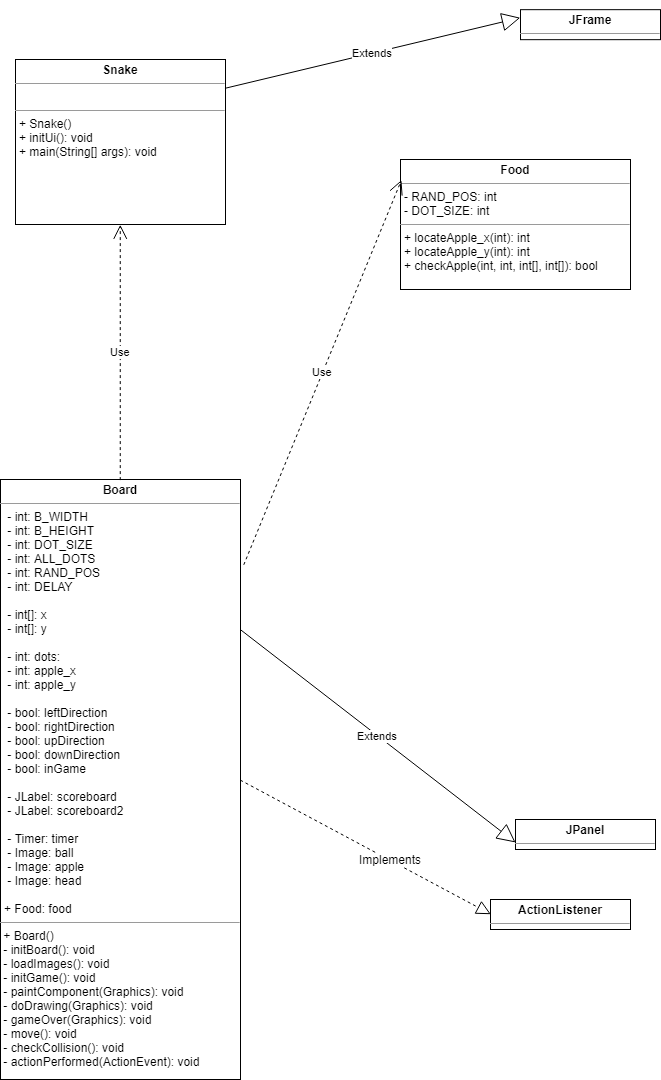

The diagram above was exported from draw.io. Its source (the exported page's mxGraphModel, read from the mxfile embedded in the PNG):
<mxGraphModel dx="582" dy="1990" grid="1" gridSize="10" guides="1" tooltips="1" connect="1" arrows="1" fold="1" page="1" pageScale="1" pageWidth="827" pageHeight="1169" background="#ffffff" math="0" shadow="0">
  <root>
    <mxCell id="0" />
    <mxCell id="1" parent="0" />
    <mxCell id="eKtmnv-6mM7z_nRozBRa-14" value="&lt;p style=&quot;margin: 0px ; margin-top: 4px ; text-align: center&quot;&gt;&lt;b&gt;Snake&lt;/b&gt;&lt;/p&gt;&lt;hr size=&quot;1&quot;&gt;&lt;p style=&quot;margin: 0px ; margin-left: 4px&quot;&gt;&lt;br&gt;&lt;/p&gt;&lt;hr size=&quot;1&quot;&gt;&lt;p style=&quot;margin: 0px ; margin-left: 4px&quot;&gt;+ Snake()&lt;/p&gt;&lt;p style=&quot;margin: 0px ; margin-left: 4px&quot;&gt;+ initUi(): void&lt;/p&gt;&lt;p style=&quot;margin: 0px ; margin-left: 4px&quot;&gt;+ main(String[] args): void&lt;/p&gt;" style="verticalAlign=top;align=left;overflow=fill;fontSize=12;fontFamily=Helvetica;html=1;" parent="1" vertex="1">
      <mxGeometry x="145" y="-1060" width="210" height="165" as="geometry" />
    </mxCell>
    <mxCell id="eKtmnv-6mM7z_nRozBRa-19" value="&lt;p style=&quot;margin: 0px ; margin-top: 4px ; text-align: center&quot;&gt;&lt;b&gt;Board&lt;/b&gt;&lt;/p&gt;&lt;hr size=&quot;1&quot;&gt;&lt;p style=&quot;margin: 0px ; margin-left: 4px&quot;&gt;&lt;span&gt;&amp;nbsp;- int: B_WIDTH&lt;/span&gt;&lt;br&gt;&lt;/p&gt;&lt;p style=&quot;margin: 0px ; margin-left: 4px&quot;&gt;&amp;nbsp;- int: B_HEIGHT&lt;/p&gt;&lt;p style=&quot;margin: 0px ; margin-left: 4px&quot;&gt;&amp;nbsp;- int: DOT_SIZE&lt;/p&gt;&lt;p style=&quot;margin: 0px ; margin-left: 4px&quot;&gt;&amp;nbsp;- int: ALL_DOTS&lt;/p&gt;&lt;p style=&quot;margin: 0px ; margin-left: 4px&quot;&gt;&amp;nbsp;- int: RAND_POS&lt;/p&gt;&lt;p style=&quot;margin: 0px ; margin-left: 4px&quot;&gt;&amp;nbsp;- int: DELAY&lt;/p&gt;&lt;p style=&quot;margin: 0px ; margin-left: 4px&quot;&gt;&lt;br&gt;&lt;/p&gt;&lt;p style=&quot;margin: 0px ; margin-left: 4px&quot;&gt;&amp;nbsp;- int[]: x&lt;/p&gt;&lt;p style=&quot;margin: 0px ; margin-left: 4px&quot;&gt;&amp;nbsp;- int[]: y&lt;/p&gt;&lt;p style=&quot;margin: 0px ; margin-left: 4px&quot;&gt;&lt;br&gt;&lt;/p&gt;&lt;p style=&quot;margin: 0px ; margin-left: 4px&quot;&gt;&amp;nbsp;- int: dots:&lt;/p&gt;&lt;p style=&quot;margin: 0px ; margin-left: 4px&quot;&gt;&amp;nbsp;- int: apple_x&lt;/p&gt;&lt;p style=&quot;margin: 0px ; margin-left: 4px&quot;&gt;&amp;nbsp;- int: apple_y&lt;/p&gt;&lt;p style=&quot;margin: 0px ; margin-left: 4px&quot;&gt;&lt;br&gt;&lt;/p&gt;&lt;p style=&quot;margin: 0px ; margin-left: 4px&quot;&gt;&amp;nbsp;- bool: leftDirection&lt;/p&gt;&lt;p style=&quot;margin: 0px ; margin-left: 4px&quot;&gt;&amp;nbsp;- bool: rightDirection&lt;/p&gt;&lt;p style=&quot;margin: 0px ; margin-left: 4px&quot;&gt;&amp;nbsp;- bool: upDirection&lt;/p&gt;&lt;p style=&quot;margin: 0px ; margin-left: 4px&quot;&gt;&amp;nbsp;- bool: downDirection&lt;/p&gt;&lt;p style=&quot;margin: 0px ; margin-left: 4px&quot;&gt;&amp;nbsp;- bool: inGame&lt;/p&gt;&lt;p style=&quot;margin: 0px ; margin-left: 4px&quot;&gt;&lt;br&gt;&lt;/p&gt;&lt;p style=&quot;margin: 0px ; margin-left: 4px&quot;&gt;&amp;nbsp;- JLabel: scoreboard&lt;/p&gt;&lt;p style=&quot;margin: 0px ; margin-left: 4px&quot;&gt;&amp;nbsp;- JLabel: scoreboard2&lt;/p&gt;&lt;p style=&quot;margin: 0px ; margin-left: 4px&quot;&gt;&lt;br&gt;&lt;/p&gt;&lt;p style=&quot;margin: 0px ; margin-left: 4px&quot;&gt;&amp;nbsp;- Timer: timer&lt;/p&gt;&lt;p style=&quot;margin: 0px ; margin-left: 4px&quot;&gt;&amp;nbsp;- Image: ball&lt;/p&gt;&lt;p style=&quot;margin: 0px ; margin-left: 4px&quot;&gt;&amp;nbsp;- Image: apple&lt;/p&gt;&lt;p style=&quot;margin: 0px ; margin-left: 4px&quot;&gt;&amp;nbsp;- Image: head&lt;/p&gt;&lt;p style=&quot;margin: 0px ; margin-left: 4px&quot;&gt;&lt;br&gt;&lt;/p&gt;&lt;p style=&quot;margin: 0px ; margin-left: 4px&quot;&gt;+ Food: food&lt;/p&gt;&lt;hr size=&quot;1&quot;&gt;&amp;nbsp;+ Board()&lt;br&gt;&amp;nbsp;- initBoard(): void&lt;br&gt;&amp;nbsp;- loadImages(): void&lt;br&gt;&amp;nbsp;- initGame(): void&lt;br&gt;&amp;nbsp;- paintComponent(Graphics): void&lt;br&gt;&amp;nbsp;- doDrawing(Graphics): void&lt;br&gt;&amp;nbsp;- gameOver(Graphics): void&lt;br&gt;&amp;nbsp;- move(): void&lt;br&gt;&amp;nbsp;- checkCollision(): void&lt;br&gt;&amp;nbsp;- actionPerformed(ActionEvent): void&lt;br&gt;&lt;br&gt;" style="verticalAlign=top;align=left;overflow=fill;fontSize=12;fontFamily=Helvetica;html=1;" parent="1" vertex="1">
      <mxGeometry x="130" y="-640" width="240" height="600" as="geometry" />
    </mxCell>
    <mxCell id="eKtmnv-6mM7z_nRozBRa-21" value="&lt;p style=&quot;margin: 0px ; margin-top: 4px ; text-align: center&quot;&gt;&lt;b&gt;JPanel&lt;/b&gt;&lt;/p&gt;&lt;hr size=&quot;1&quot;&gt;&lt;div style=&quot;height: 2px&quot;&gt;&lt;/div&gt;" style="verticalAlign=top;align=left;overflow=fill;fontSize=12;fontFamily=Helvetica;html=1;" parent="1" vertex="1">
      <mxGeometry x="645" y="-300" width="140" height="30" as="geometry" />
    </mxCell>
    <mxCell id="eKtmnv-6mM7z_nRozBRa-22" value="Extends" style="endArrow=block;endSize=16;endFill=0;html=1;entryX=0;entryY=0.75;entryDx=0;entryDy=0;exitX=1;exitY=0.25;exitDx=0;exitDy=0;" parent="1" source="eKtmnv-6mM7z_nRozBRa-19" target="eKtmnv-6mM7z_nRozBRa-21" edge="1">
      <mxGeometry width="160" relative="1" as="geometry">
        <mxPoint x="140" y="565" as="sourcePoint" />
        <mxPoint x="300" y="565" as="targetPoint" />
      </mxGeometry>
    </mxCell>
    <mxCell id="WJHCsOlg_e4hRVr4uy2s-4" value="&lt;p style=&quot;margin: 0px ; margin-top: 4px ; text-align: center&quot;&gt;&lt;b&gt;Food&lt;/b&gt;&lt;/p&gt;&lt;hr size=&quot;1&quot;&gt;&lt;p style=&quot;margin: 0px ; margin-left: 4px&quot;&gt;- RAND_POS: int&lt;/p&gt;&lt;p style=&quot;margin: 0px ; margin-left: 4px&quot;&gt;- DOT_SIZE: int&lt;/p&gt;&lt;hr size=&quot;1&quot;&gt;&lt;p style=&quot;margin: 0px ; margin-left: 4px&quot;&gt;+ locateApple_x(int): int&lt;/p&gt;&lt;p style=&quot;margin: 0px ; margin-left: 4px&quot;&gt;+ locateApple_y(int): int&lt;/p&gt;&lt;p style=&quot;margin: 0px ; margin-left: 4px&quot;&gt;+ checkApple(int, int, int[], int[]): bool&lt;/p&gt;&lt;p style=&quot;margin: 0px ; margin-left: 4px&quot;&gt;&lt;br&gt;&lt;/p&gt;" style="verticalAlign=top;align=left;overflow=fill;fontSize=12;fontFamily=Helvetica;html=1;" parent="1" vertex="1">
      <mxGeometry x="530" y="-960" width="230" height="130" as="geometry" />
    </mxCell>
    <mxCell id="WJHCsOlg_e4hRVr4uy2s-7" value="Use" style="endArrow=open;endSize=12;dashed=1;html=1;entryX=0.004;entryY=0.158;entryDx=0;entryDy=0;entryPerimeter=0;exitX=1.013;exitY=0.142;exitDx=0;exitDy=0;exitPerimeter=0;" parent="1" source="eKtmnv-6mM7z_nRozBRa-19" target="WJHCsOlg_e4hRVr4uy2s-4" edge="1">
      <mxGeometry width="160" relative="1" as="geometry">
        <mxPoint x="350" y="-667" as="sourcePoint" />
        <mxPoint x="520" y="-440" as="targetPoint" />
      </mxGeometry>
    </mxCell>
    <mxCell id="WJPnQmteeNFrAKl1WlCO-1" value="" style="endArrow=block;dashed=1;endFill=0;endSize=12;html=1;exitX=1;exitY=0.5;exitDx=0;exitDy=0;entryX=0;entryY=0.5;entryDx=0;entryDy=0;" edge="1" parent="1" source="eKtmnv-6mM7z_nRozBRa-19" target="WJPnQmteeNFrAKl1WlCO-2">
      <mxGeometry width="160" relative="1" as="geometry">
        <mxPoint x="530" y="204.5" as="sourcePoint" />
        <mxPoint x="610" y="195" as="targetPoint" />
      </mxGeometry>
    </mxCell>
    <mxCell id="WJPnQmteeNFrAKl1WlCO-7" value="Implements" style="text;html=1;resizable=0;points=[];align=center;verticalAlign=middle;labelBackgroundColor=#ffffff;" vertex="1" connectable="0" parent="WJPnQmteeNFrAKl1WlCO-1">
      <mxGeometry x="0.1902" y="1" relative="1" as="geometry">
        <mxPoint as="offset" />
      </mxGeometry>
    </mxCell>
    <mxCell id="WJPnQmteeNFrAKl1WlCO-2" value="&lt;p style=&quot;margin: 0px ; margin-top: 4px ; text-align: center&quot;&gt;&lt;b&gt;ActionListener&lt;/b&gt;&lt;/p&gt;&lt;hr size=&quot;1&quot;&gt;&lt;div style=&quot;height: 2px&quot;&gt;&lt;/div&gt;" style="verticalAlign=top;align=left;overflow=fill;fontSize=12;fontFamily=Helvetica;html=1;" vertex="1" parent="1">
      <mxGeometry x="620" y="-220" width="140" height="30" as="geometry" />
    </mxCell>
    <mxCell id="WJPnQmteeNFrAKl1WlCO-8" value="&lt;p style=&quot;margin: 0px ; margin-top: 4px ; text-align: center&quot;&gt;&lt;b&gt;JFrame&lt;/b&gt;&lt;/p&gt;&lt;hr size=&quot;1&quot;&gt;&lt;div style=&quot;height: 2px&quot;&gt;&lt;/div&gt;" style="verticalAlign=top;align=left;overflow=fill;fontSize=12;fontFamily=Helvetica;html=1;" vertex="1" parent="1">
      <mxGeometry x="650" y="-1109.8333333333333" width="140" height="30" as="geometry" />
    </mxCell>
    <mxCell id="WJPnQmteeNFrAKl1WlCO-9" value="Extends" style="endArrow=block;endSize=16;endFill=0;html=1;entryX=0;entryY=0.25;entryDx=0;entryDy=0;exitX=0.996;exitY=0.174;exitDx=0;exitDy=0;exitPerimeter=0;" edge="1" parent="1" source="eKtmnv-6mM7z_nRozBRa-14" target="WJPnQmteeNFrAKl1WlCO-8">
      <mxGeometry width="160" relative="1" as="geometry">
        <mxPoint x="210" y="-1210" as="sourcePoint" />
        <mxPoint x="490" y="-747" as="targetPoint" />
      </mxGeometry>
    </mxCell>
    <mxCell id="WJPnQmteeNFrAKl1WlCO-15" value="Use" style="endArrow=open;endSize=12;dashed=1;html=1;entryX=0.5;entryY=1;entryDx=0;entryDy=0;exitX=0.5;exitY=0;exitDx=0;exitDy=0;" edge="1" parent="1" source="eKtmnv-6mM7z_nRozBRa-19" target="eKtmnv-6mM7z_nRozBRa-14">
      <mxGeometry width="160" relative="1" as="geometry">
        <mxPoint x="253.2941176470589" y="-567.7058823529412" as="sourcePoint" />
        <mxPoint x="413.2941176470588" y="-930.0588235294117" as="targetPoint" />
      </mxGeometry>
    </mxCell>
  </root>
</mxGraphModel>